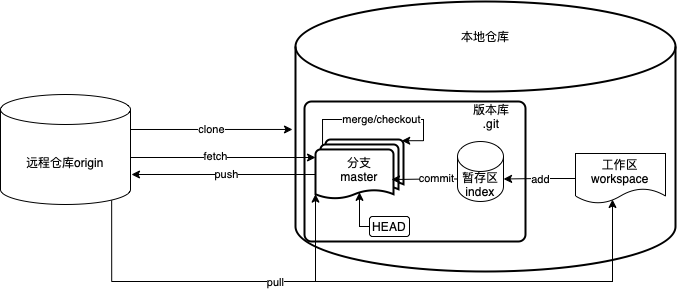

The diagram above was exported from draw.io. Its source (the exported page's mxGraphModel, read from the mxfile embedded in the PNG):
<mxGraphModel dx="1025" dy="635" grid="1" gridSize="10" guides="1" tooltips="1" connect="1" arrows="1" fold="1" page="1" pageScale="1" pageWidth="827" pageHeight="1169" math="0" shadow="0">
  <root>
    <mxCell id="0" />
    <mxCell id="1" parent="0" />
    <mxCell id="kg9aosHLZSWqHDmNcpNS-45" value="" style="strokeWidth=2;html=1;shape=mxgraph.flowchart.database;whiteSpace=wrap;" parent="1" vertex="1">
      <mxGeometry x="320" y="370" width="380" height="270" as="geometry" />
    </mxCell>
    <mxCell id="kg9aosHLZSWqHDmNcpNS-46" value="" style="rounded=1;whiteSpace=wrap;html=1;absoluteArcSize=1;arcSize=14;strokeWidth=2;" parent="1" vertex="1">
      <mxGeometry x="329" y="470" width="221" height="140" as="geometry" />
    </mxCell>
    <mxCell id="dwXv46vQIdIjxhe5fAeN-2" style="edgeStyle=orthogonalEdgeStyle;rounded=0;orthogonalLoop=1;jettySize=auto;html=1;exitX=0;exitY=0.91;exitDx=0;exitDy=0;exitPerimeter=0;startArrow=classic;startFill=1;endArrow=none;endFill=0;" edge="1" parent="1" source="kg9aosHLZSWqHDmNcpNS-47">
      <mxGeometry relative="1" as="geometry">
        <mxPoint x="340" y="650" as="targetPoint" />
        <Array as="points">
          <mxPoint x="340" y="590" />
          <mxPoint x="340" y="590" />
        </Array>
      </mxGeometry>
    </mxCell>
    <mxCell id="kg9aosHLZSWqHDmNcpNS-47" value="分支&lt;br&gt;master" style="strokeWidth=2;html=1;shape=mxgraph.flowchart.multi-document;whiteSpace=wrap;" parent="1" vertex="1">
      <mxGeometry x="340" y="508" width="88" height="60" as="geometry" />
    </mxCell>
    <mxCell id="kg9aosHLZSWqHDmNcpNS-57" style="edgeStyle=orthogonalEdgeStyle;rounded=0;orthogonalLoop=1;jettySize=auto;html=1;exitX=0;exitY=0;exitDx=0;exitDy=37.5;exitPerimeter=0;entryX=0.864;entryY=0.667;entryDx=0;entryDy=0;entryPerimeter=0;" parent="1" source="kg9aosHLZSWqHDmNcpNS-48" target="kg9aosHLZSWqHDmNcpNS-47" edge="1">
      <mxGeometry relative="1" as="geometry" />
    </mxCell>
    <mxCell id="kg9aosHLZSWqHDmNcpNS-58" value="commit&lt;br&gt;" style="edgeLabel;html=1;align=center;verticalAlign=middle;resizable=0;points=[];" parent="kg9aosHLZSWqHDmNcpNS-57" vertex="1" connectable="0">
      <mxGeometry x="-0.3487" y="-1" relative="1" as="geometry">
        <mxPoint as="offset" />
      </mxGeometry>
    </mxCell>
    <mxCell id="kg9aosHLZSWqHDmNcpNS-48" value="暂存区index" style="shape=cylinder3;whiteSpace=wrap;html=1;boundedLbl=1;backgroundOutline=1;size=15;" parent="1" vertex="1">
      <mxGeometry x="482" y="510" width="46" height="60" as="geometry" />
    </mxCell>
    <mxCell id="kg9aosHLZSWqHDmNcpNS-61" style="edgeStyle=orthogonalEdgeStyle;rounded=0;orthogonalLoop=1;jettySize=auto;html=1;exitX=0;exitY=0.5;exitDx=0;exitDy=0;entryX=1;entryY=0;entryDx=0;entryDy=37.5;entryPerimeter=0;" parent="1" source="kg9aosHLZSWqHDmNcpNS-49" target="kg9aosHLZSWqHDmNcpNS-48" edge="1">
      <mxGeometry relative="1" as="geometry" />
    </mxCell>
    <mxCell id="kg9aosHLZSWqHDmNcpNS-62" value="add" style="edgeLabel;html=1;align=center;verticalAlign=middle;resizable=0;points=[];" parent="kg9aosHLZSWqHDmNcpNS-61" vertex="1" connectable="0">
      <mxGeometry x="-0.0069" relative="1" as="geometry">
        <mxPoint as="offset" />
      </mxGeometry>
    </mxCell>
    <mxCell id="kg9aosHLZSWqHDmNcpNS-49" value="工作区&lt;br&gt;workspace" style="shape=document;whiteSpace=wrap;html=1;boundedLbl=1;" parent="1" vertex="1">
      <mxGeometry x="600" y="522" width="90" height="50" as="geometry" />
    </mxCell>
    <mxCell id="kg9aosHLZSWqHDmNcpNS-65" value="clone" style="edgeStyle=orthogonalEdgeStyle;rounded=0;orthogonalLoop=1;jettySize=auto;html=1;exitX=1;exitY=0;exitDx=0;exitDy=35;exitPerimeter=0;entryX=-0.008;entryY=0.474;entryDx=0;entryDy=0;entryPerimeter=0;" parent="1" source="kg9aosHLZSWqHDmNcpNS-50" target="kg9aosHLZSWqHDmNcpNS-45" edge="1">
      <mxGeometry relative="1" as="geometry" />
    </mxCell>
    <mxCell id="kg9aosHLZSWqHDmNcpNS-79" style="edgeStyle=orthogonalEdgeStyle;rounded=0;orthogonalLoop=1;jettySize=auto;html=1;exitX=1;exitY=0.5;exitDx=0;exitDy=0;exitPerimeter=0;entryX=0;entryY=0.3;entryDx=0;entryDy=0;entryPerimeter=0;startArrow=none;startFill=0;endArrow=classic;endFill=1;" parent="1" source="kg9aosHLZSWqHDmNcpNS-50" target="kg9aosHLZSWqHDmNcpNS-47" edge="1">
      <mxGeometry relative="1" as="geometry">
        <Array as="points">
          <mxPoint x="155" y="526" />
        </Array>
      </mxGeometry>
    </mxCell>
    <mxCell id="kg9aosHLZSWqHDmNcpNS-80" value="fetch" style="edgeLabel;html=1;align=center;verticalAlign=middle;resizable=0;points=[];" parent="kg9aosHLZSWqHDmNcpNS-79" vertex="1" connectable="0">
      <mxGeometry x="-0.0466" y="2" relative="1" as="geometry">
        <mxPoint as="offset" />
      </mxGeometry>
    </mxCell>
    <mxCell id="kg9aosHLZSWqHDmNcpNS-81" style="edgeStyle=orthogonalEdgeStyle;rounded=0;orthogonalLoop=1;jettySize=auto;html=1;exitX=0.855;exitY=1;exitDx=0;exitDy=-4.35;exitPerimeter=0;entryX=0.411;entryY=0.92;entryDx=0;entryDy=0;entryPerimeter=0;startArrow=none;startFill=0;endArrow=classic;endFill=1;" parent="1" source="kg9aosHLZSWqHDmNcpNS-50" target="kg9aosHLZSWqHDmNcpNS-49" edge="1">
      <mxGeometry relative="1" as="geometry">
        <Array as="points">
          <mxPoint x="136" y="650" />
          <mxPoint x="637" y="650" />
        </Array>
      </mxGeometry>
    </mxCell>
    <mxCell id="kg9aosHLZSWqHDmNcpNS-82" value="pull" style="edgeLabel;html=1;align=center;verticalAlign=middle;resizable=0;points=[];" parent="kg9aosHLZSWqHDmNcpNS-81" vertex="1" connectable="0">
      <mxGeometry x="-0.051" y="3" relative="1" as="geometry">
        <mxPoint x="-70" y="3" as="offset" />
      </mxGeometry>
    </mxCell>
    <mxCell id="kg9aosHLZSWqHDmNcpNS-50" value="远程仓库origin" style="shape=cylinder3;whiteSpace=wrap;html=1;boundedLbl=1;backgroundOutline=1;size=15;" parent="1" vertex="1">
      <mxGeometry x="25" y="463" width="130" height="110" as="geometry" />
    </mxCell>
    <mxCell id="kg9aosHLZSWqHDmNcpNS-52" value="本地仓库" style="text;strokeColor=none;align=center;fillColor=none;html=1;verticalAlign=middle;whiteSpace=wrap;rounded=0;" parent="1" vertex="1">
      <mxGeometry x="480" y="390" width="60" height="30" as="geometry" />
    </mxCell>
    <mxCell id="kg9aosHLZSWqHDmNcpNS-54" value="版本库&lt;br&gt;.git" style="text;strokeColor=none;align=center;fillColor=none;html=1;verticalAlign=middle;whiteSpace=wrap;rounded=0;" parent="1" vertex="1">
      <mxGeometry x="486" y="470" width="60" height="30" as="geometry" />
    </mxCell>
    <mxCell id="kg9aosHLZSWqHDmNcpNS-66" value="push" style="edgeStyle=orthogonalEdgeStyle;rounded=0;orthogonalLoop=1;jettySize=auto;html=1;exitX=1;exitY=0;exitDx=0;exitDy=35;exitPerimeter=0;entryX=0;entryY=0.5;entryDx=0;entryDy=0;entryPerimeter=0;startArrow=classic;startFill=1;endArrow=none;endFill=0;" parent="1" target="kg9aosHLZSWqHDmNcpNS-47" edge="1">
      <mxGeometry relative="1" as="geometry">
        <mxPoint x="156" y="543" as="sourcePoint" />
        <mxPoint x="317.96000000000004" y="542.98" as="targetPoint" />
        <Array as="points">
          <mxPoint x="340" y="543" />
        </Array>
      </mxGeometry>
    </mxCell>
    <mxCell id="kg9aosHLZSWqHDmNcpNS-70" style="edgeStyle=orthogonalEdgeStyle;rounded=0;orthogonalLoop=1;jettySize=auto;html=1;exitX=0;exitY=0.5;exitDx=0;exitDy=0;entryX=0.5;entryY=0.88;entryDx=0;entryDy=0;entryPerimeter=0;startArrow=none;startFill=0;endArrow=classic;endFill=1;" parent="1" source="kg9aosHLZSWqHDmNcpNS-67" target="kg9aosHLZSWqHDmNcpNS-47" edge="1">
      <mxGeometry relative="1" as="geometry" />
    </mxCell>
    <mxCell id="kg9aosHLZSWqHDmNcpNS-67" value="HEAD" style="rounded=1;whiteSpace=wrap;html=1;" parent="1" vertex="1">
      <mxGeometry x="394" y="585" width="40" height="20" as="geometry" />
    </mxCell>
    <mxCell id="kg9aosHLZSWqHDmNcpNS-78" value="merge/checkout" style="edgeStyle=orthogonalEdgeStyle;rounded=0;orthogonalLoop=1;jettySize=auto;html=1;exitX=0.08;exitY=0.1;exitDx=0;exitDy=0;exitPerimeter=0;entryX=0.98;entryY=0.02;entryDx=0;entryDy=0;entryPerimeter=0;startArrow=none;startFill=0;endArrow=classic;endFill=1;" parent="1" source="kg9aosHLZSWqHDmNcpNS-47" target="kg9aosHLZSWqHDmNcpNS-47" edge="1">
      <mxGeometry relative="1" as="geometry">
        <Array as="points">
          <mxPoint x="347" y="488" />
          <mxPoint x="448" y="488" />
          <mxPoint x="448" y="509" />
        </Array>
      </mxGeometry>
    </mxCell>
  </root>
</mxGraphModel>